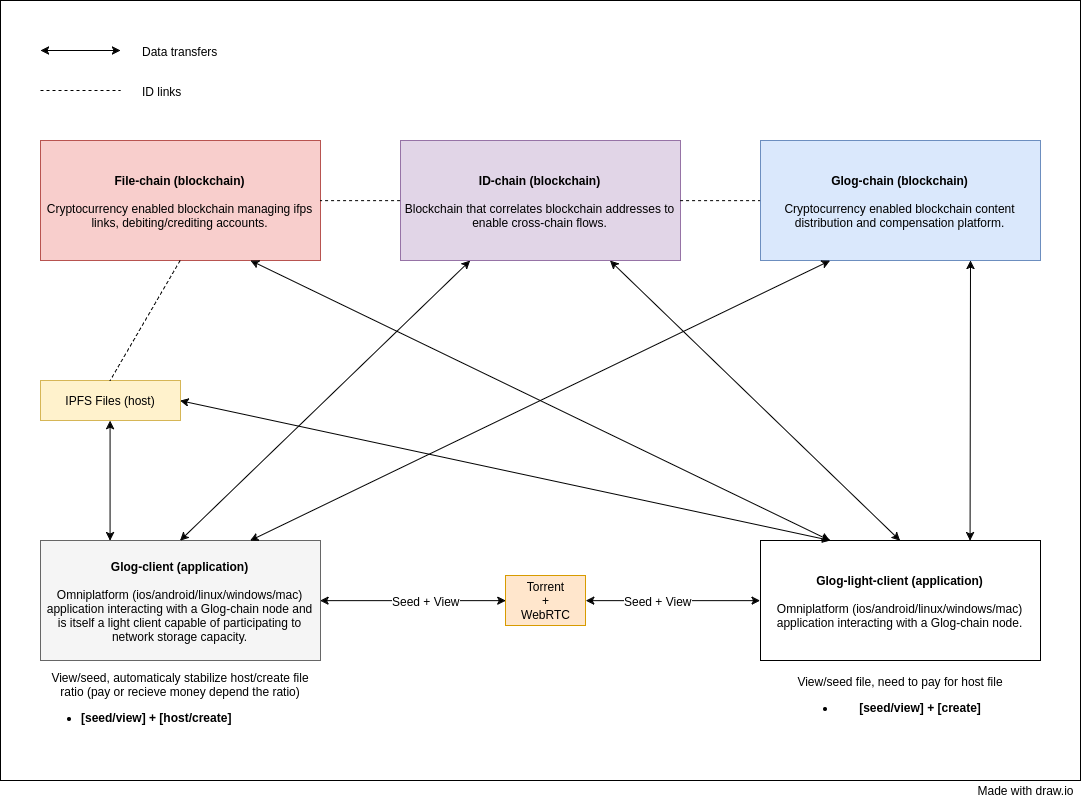

The diagram above was exported from draw.io. Its source (the exported page's mxGraphModel, read from the mxfile embedded in the PNG):
<mxGraphModel dx="1859" dy="2527" grid="1" gridSize="10" guides="1" tooltips="1" connect="1" arrows="1" fold="1" page="1" pageScale="1" pageWidth="850" pageHeight="1100" background="#ffffff" math="0" shadow="0">
  <root>
    <mxCell id="0" />
    <mxCell id="1" parent="0" />
    <mxCell id="68" value="" style="whiteSpace=wrap;html=1;labelBackgroundColor=none;strokeColor=#000000;fillColor=#ffffff;fontColor=#000000;align=center;" vertex="1" parent="1">
      <mxGeometry x="-120" y="60" width="1080" height="780" as="geometry" />
    </mxCell>
    <mxCell id="2" value="&lt;b&gt;Glog-chain (blockchain)&lt;/b&gt;&lt;div&gt;&lt;br&gt;&lt;/div&gt;&lt;div&gt;Cryptocurrency enabled&amp;nbsp;blockchain&amp;nbsp;content distribution and compensation platform.&lt;/div&gt;" style="whiteSpace=wrap;html=1;labelBackgroundColor=none;strokeColor=#6c8ebf;fillColor=#dae8fc;fontColor=#000000;align=center;" vertex="1" parent="1">
      <mxGeometry x="640" y="200" width="280" height="120" as="geometry" />
    </mxCell>
    <mxCell id="3" value="&lt;b&gt;Glog-client (application)&lt;/b&gt;&lt;div&gt;&lt;b&gt;&lt;br&gt;&lt;/b&gt;&lt;div&gt;&lt;span&gt;Omniplatform (ios/android/linux/windows/mac) application interacting with a Glog-chain node and is itself a light client capable of participating to network storage capacity.&lt;/span&gt;&lt;b&gt;&lt;br&gt;&lt;/b&gt;&lt;/div&gt;&lt;/div&gt;" style="whiteSpace=wrap;html=1;labelBackgroundColor=none;strokeColor=#666666;fillColor=#f5f5f5;fontColor=#000000;align=center;" vertex="1" parent="1">
      <mxGeometry x="-80" y="600" width="280" height="120" as="geometry" />
    </mxCell>
    <mxCell id="5" value="&lt;span&gt;&lt;b&gt;ID-chain&amp;nbsp;&lt;/b&gt;&lt;/span&gt;&lt;b&gt;(blockchain)&lt;/b&gt;&lt;div&gt;&lt;span&gt;&lt;b&gt;&lt;br&gt;&lt;/b&gt;&lt;/span&gt;&lt;/div&gt;&lt;div&gt;Blockchain that correlates blockchain addresses to enable cross-chain flows.&lt;b&gt;&lt;br&gt;&lt;/b&gt;&lt;/div&gt;" style="whiteSpace=wrap;html=1;labelBackgroundColor=none;strokeColor=#9673a6;fillColor=#e1d5e7;fontColor=#000000;align=center;" vertex="1" parent="1">
      <mxGeometry x="280" y="200" width="280" height="120" as="geometry" />
    </mxCell>
    <mxCell id="12" value="" style="endArrow=none;dashed=1;html=1;fontColor=#000000;exitX=1;exitY=0.5;entryX=0;entryY=0.5;" edge="1" parent="1" source="5" target="2">
      <mxGeometry width="50" height="50" relative="1" as="geometry">
        <mxPoint x="400" y="250" as="sourcePoint" />
        <mxPoint x="450" y="200" as="targetPoint" />
      </mxGeometry>
    </mxCell>
    <mxCell id="13" value="&lt;b&gt;File-chain (blockchain)&lt;/b&gt;&lt;div&gt;&lt;br&gt;&lt;/div&gt;&lt;div&gt;Cryptocurrency enabled&amp;nbsp;blockchain managing ifps links, debiting/crediting accounts.&lt;/div&gt;" style="whiteSpace=wrap;html=1;labelBackgroundColor=none;strokeColor=#b85450;fillColor=#f8cecc;fontColor=#000000;align=center;" vertex="1" parent="1">
      <mxGeometry x="-80" y="200" width="280" height="120" as="geometry" />
    </mxCell>
    <mxCell id="14" value="&lt;b&gt;Glog-light-client (application)&lt;/b&gt;&lt;div&gt;&lt;b&gt;&lt;br&gt;&lt;/b&gt;&lt;div&gt;&lt;span&gt;Omniplatform (ios/android/linux/windows/mac) application interacting with a Glog-chain node.&lt;/span&gt;&lt;b&gt;&lt;br&gt;&lt;/b&gt;&lt;/div&gt;&lt;/div&gt;" style="whiteSpace=wrap;html=1;labelBackgroundColor=none;strokeColor=#000000;fillColor=#ffffff;fontColor=#000000;align=center;" vertex="1" parent="1">
      <mxGeometry x="640" y="600" width="280" height="120" as="geometry" />
    </mxCell>
    <mxCell id="21" value="View/seed file, need to pay for host file&lt;div&gt;&lt;ul&gt;&lt;li&gt;&lt;b&gt;[seed/view] + [create]&lt;/b&gt;&lt;/li&gt;&lt;/ul&gt;&lt;/div&gt;" style="text;html=1;strokeColor=none;fillColor=none;align=center;verticalAlign=middle;whiteSpace=wrap;labelBackgroundColor=none;fontColor=#000000;" vertex="1" parent="1">
      <mxGeometry x="640" y="730" width="280" height="60" as="geometry" />
    </mxCell>
    <mxCell id="22" value="View/seed, automaticaly stabilize host/create file ratio (pay or recieve money depend the ratio)&lt;div&gt;&lt;ul&gt;&lt;li style=&quot;text-align: left&quot;&gt;&lt;b&gt;[seed/view] + [host/create]&lt;/b&gt;&lt;/li&gt;&lt;/ul&gt;&lt;/div&gt;" style="text;html=1;strokeColor=none;fillColor=none;align=center;verticalAlign=middle;whiteSpace=wrap;labelBackgroundColor=none;fontColor=#000000;" vertex="1" parent="1">
      <mxGeometry x="-80" y="725" width="280" height="75" as="geometry" />
    </mxCell>
    <mxCell id="31" value="" style="endArrow=none;dashed=1;html=1;fontColor=#000000;entryX=1;entryY=0.5;exitX=0;exitY=0.5;" edge="1" parent="1" source="5" target="13">
      <mxGeometry width="50" height="50" relative="1" as="geometry">
        <mxPoint x="350" y="320" as="sourcePoint" />
        <mxPoint x="610" y="330" as="targetPoint" />
      </mxGeometry>
    </mxCell>
    <mxCell id="42" value="IPFS Files (host)" style="whiteSpace=wrap;html=1;labelBackgroundColor=none;strokeColor=#d6b656;fillColor=#fff2cc;fontColor=#000000;align=center;rotation=0;" vertex="1" parent="1">
      <mxGeometry x="-80" y="440" width="140" height="40" as="geometry" />
    </mxCell>
    <mxCell id="52" value="" style="endArrow=classic;startArrow=classic;html=1;fontColor=#000000;entryX=0;entryY=0.5;exitX=1;exitY=0.5;" edge="1" parent="1" source="43" target="14">
      <mxGeometry width="50" height="50" relative="1" as="geometry">
        <mxPoint x="560" y="880" as="sourcePoint" />
        <mxPoint x="610" y="830" as="targetPoint" />
      </mxGeometry>
    </mxCell>
    <mxCell id="66" value="Seed + View" style="text;html=1;resizable=0;points=[];align=center;verticalAlign=middle;labelBackgroundColor=#ffffff;fontColor=#000000;" vertex="1" connectable="0" parent="52">
      <mxGeometry x="-0.1657" relative="1" as="geometry">
        <mxPoint as="offset" />
      </mxGeometry>
    </mxCell>
    <mxCell id="43" value="Torrent&lt;div&gt;+&lt;br&gt;WebRTC&lt;/div&gt;" style="whiteSpace=wrap;html=1;labelBackgroundColor=none;strokeColor=#d79b00;fillColor=#ffe6cc;fontColor=#000000;align=center;" vertex="1" parent="1">
      <mxGeometry x="385" y="635" width="80" height="50" as="geometry" />
    </mxCell>
    <mxCell id="54" value="" style="endArrow=classic;startArrow=classic;html=1;fontColor=#000000;entryX=0;entryY=0.5;exitX=1;exitY=0.5;" edge="1" parent="1" source="3" target="43">
      <mxGeometry width="50" height="50" relative="1" as="geometry">
        <mxPoint x="200" y="630" as="sourcePoint" />
        <mxPoint x="640" y="630" as="targetPoint" />
      </mxGeometry>
    </mxCell>
    <mxCell id="65" value="Seed + View" style="text;html=1;resizable=0;points=[];align=center;verticalAlign=middle;labelBackgroundColor=#ffffff;fontColor=#000000;" vertex="1" connectable="0" parent="54">
      <mxGeometry x="0.1459" relative="1" as="geometry">
        <mxPoint as="offset" />
      </mxGeometry>
    </mxCell>
    <mxCell id="56" value="" style="endArrow=classic;startArrow=classic;html=1;fontColor=#000000;exitX=0.25;exitY=0;entryX=0.5;entryY=1;" edge="1" parent="1" source="3" target="42">
      <mxGeometry width="50" height="50" relative="1" as="geometry">
        <mxPoint x="-10" y="600" as="sourcePoint" />
        <mxPoint x="60" y="590" as="targetPoint" />
      </mxGeometry>
    </mxCell>
    <mxCell id="57" value="" style="endArrow=classic;startArrow=classic;html=1;fontColor=#000000;entryX=0.25;entryY=0;" edge="1" parent="1" target="14">
      <mxGeometry width="50" height="50" relative="1" as="geometry">
        <mxPoint x="130" y="320" as="sourcePoint" />
        <mxPoint x="180" y="400" as="targetPoint" />
      </mxGeometry>
    </mxCell>
    <mxCell id="59" value="" style="endArrow=classic;startArrow=classic;html=1;fontColor=#000000;exitX=1;exitY=0.5;" edge="1" parent="1" source="42">
      <mxGeometry width="50" height="50" relative="1" as="geometry">
        <mxPoint x="110" y="510" as="sourcePoint" />
        <mxPoint x="710" y="600" as="targetPoint" />
      </mxGeometry>
    </mxCell>
    <mxCell id="60" value="" style="endArrow=classic;startArrow=classic;html=1;fontColor=#000000;entryX=0.5;entryY=0;exitX=0.25;exitY=1;" edge="1" parent="1" source="5" target="3">
      <mxGeometry width="50" height="50" relative="1" as="geometry">
        <mxPoint x="160" y="460" as="sourcePoint" />
        <mxPoint x="220" y="510" as="targetPoint" />
      </mxGeometry>
    </mxCell>
    <mxCell id="61" value="" style="endArrow=classic;startArrow=classic;html=1;fontColor=#000000;exitX=0.75;exitY=0;entryX=0.25;entryY=1;" edge="1" parent="1" source="3" target="2">
      <mxGeometry width="50" height="50" relative="1" as="geometry">
        <mxPoint x="280" y="550" as="sourcePoint" />
        <mxPoint x="330" y="500" as="targetPoint" />
      </mxGeometry>
    </mxCell>
    <mxCell id="62" value="" style="endArrow=classic;startArrow=classic;html=1;fontColor=#000000;exitX=0.75;exitY=0;" edge="1" parent="1" source="14">
      <mxGeometry width="50" height="50" relative="1" as="geometry">
        <mxPoint x="800" y="480" as="sourcePoint" />
        <mxPoint x="850" y="320" as="targetPoint" />
      </mxGeometry>
    </mxCell>
    <mxCell id="64" value="" style="endArrow=classic;startArrow=classic;html=1;fontColor=#000000;entryX=0.75;entryY=1;exitX=0.5;exitY=0;" edge="1" parent="1" source="14" target="5">
      <mxGeometry width="50" height="50" relative="1" as="geometry">
        <mxPoint x="640" y="480" as="sourcePoint" />
        <mxPoint x="690" y="430" as="targetPoint" />
      </mxGeometry>
    </mxCell>
    <mxCell id="67" value="" style="endArrow=none;dashed=1;html=1;fontColor=#000000;entryX=0.5;entryY=0;exitX=0.5;exitY=1;" edge="1" parent="1" source="13" target="42">
      <mxGeometry width="50" height="50" relative="1" as="geometry">
        <mxPoint x="40" y="390" as="sourcePoint" />
        <mxPoint x="-40" y="390" as="targetPoint" />
      </mxGeometry>
    </mxCell>
    <mxCell id="73" value="" style="endArrow=classic;startArrow=classic;html=1;fontColor=#000000;" edge="1" parent="1">
      <mxGeometry width="50" height="50" relative="1" as="geometry">
        <mxPoint x="-80" y="110" as="sourcePoint" />
        <mxPoint y="110" as="targetPoint" />
      </mxGeometry>
    </mxCell>
    <mxCell id="75" value="" style="endArrow=none;dashed=1;html=1;fontColor=#000000;" edge="1" parent="1">
      <mxGeometry width="50" height="50" relative="1" as="geometry">
        <mxPoint x="-80" y="150" as="sourcePoint" />
        <mxPoint y="150" as="targetPoint" />
      </mxGeometry>
    </mxCell>
    <mxCell id="76" value="Data transfers" style="text;html=1;strokeColor=none;fillColor=none;align=left;verticalAlign=middle;whiteSpace=wrap;labelBackgroundColor=none;fontColor=#000000;" vertex="1" parent="1">
      <mxGeometry x="20" y="100" width="90" height="20" as="geometry" />
    </mxCell>
    <mxCell id="77" value="ID links" style="text;html=1;strokeColor=none;fillColor=none;align=left;verticalAlign=middle;whiteSpace=wrap;labelBackgroundColor=none;fontColor=#000000;" vertex="1" parent="1">
      <mxGeometry x="20" y="140" width="90" height="20" as="geometry" />
    </mxCell>
    <mxCell id="78" value="Made with draw.io" style="text;html=1;strokeColor=none;fillColor=none;align=center;verticalAlign=middle;whiteSpace=wrap;labelBackgroundColor=none;fontColor=#000000;" vertex="1" parent="1">
      <mxGeometry x="850" y="840" width="110" height="20" as="geometry" />
    </mxCell>
  </root>
</mxGraphModel>